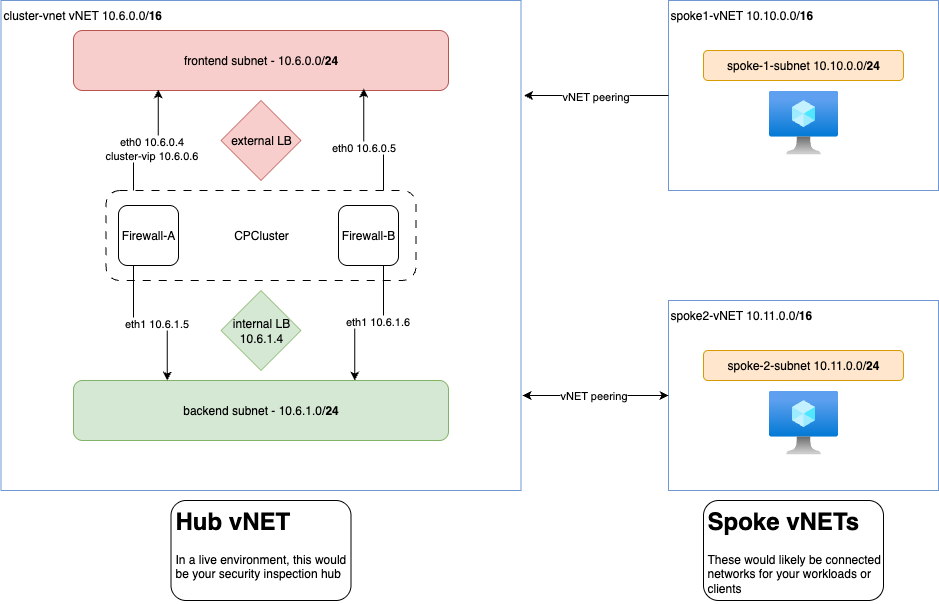

The diagram above was exported from draw.io. Its source (the exported page's mxGraphModel, read from the mxfile embedded in the PNG):
<mxGraphModel dx="1299" dy="856" grid="1" gridSize="10" guides="1" tooltips="1" connect="1" arrows="1" fold="1" page="1" pageScale="1" pageWidth="1920" pageHeight="1200" math="0" shadow="0">
  <root>
    <mxCell id="0" />
    <mxCell id="1" parent="0" />
    <mxCell id="Flgi8MQt5LZ1r3nGFen3-1" value="" style="rounded=0;whiteSpace=wrap;html=1;strokeColor=light-dark(#6F98D5,#6F98D5);" vertex="1" parent="1">
      <mxGeometry x="192.5" y="80" width="520" height="490" as="geometry" />
    </mxCell>
    <mxCell id="Flgi8MQt5LZ1r3nGFen3-4" value="frontend subnet - 10.6.0.0/&lt;b&gt;24&lt;/b&gt;" style="rounded=1;whiteSpace=wrap;html=1;fillColor=#f8cecc;strokeColor=#b85450;" vertex="1" parent="1">
      <mxGeometry x="265" y="110" width="375" height="60" as="geometry" />
    </mxCell>
    <mxCell id="Flgi8MQt5LZ1r3nGFen3-5" value="backend subnet - 10.6.1.0/&lt;b&gt;24&lt;/b&gt;" style="rounded=1;whiteSpace=wrap;html=1;fillColor=#d5e8d4;strokeColor=#82b366;" vertex="1" parent="1">
      <mxGeometry x="265" y="460" width="375" height="60" as="geometry" />
    </mxCell>
    <mxCell id="Flgi8MQt5LZ1r3nGFen3-10" value="internal LB&lt;div&gt;10.6.1.4&lt;/div&gt;" style="rhombus;whiteSpace=wrap;html=1;fillColor=#d5e8d4;strokeColor=#82b366;" vertex="1" parent="1">
      <mxGeometry x="412.5" y="370" width="80" height="80" as="geometry" />
    </mxCell>
    <mxCell id="Flgi8MQt5LZ1r3nGFen3-11" value="external LB" style="rhombus;whiteSpace=wrap;html=1;fillColor=#f8cecc;strokeColor=#b85450;" vertex="1" parent="1">
      <mxGeometry x="412.5" y="180" width="80" height="80" as="geometry" />
    </mxCell>
    <mxCell id="Flgi8MQt5LZ1r3nGFen3-13" style="edgeStyle=orthogonalEdgeStyle;rounded=0;orthogonalLoop=1;jettySize=auto;html=1;exitX=0.25;exitY=0;exitDx=0;exitDy=0;entryX=0.226;entryY=0.983;entryDx=0;entryDy=0;entryPerimeter=0;" edge="1" parent="1" source="Flgi8MQt5LZ1r3nGFen3-7" target="Flgi8MQt5LZ1r3nGFen3-4">
      <mxGeometry relative="1" as="geometry" />
    </mxCell>
    <mxCell id="Flgi8MQt5LZ1r3nGFen3-15" value="eth0 10.6.0.4&lt;div&gt;cluster-vip 10.6.0.6&lt;/div&gt;" style="edgeLabel;html=1;align=center;verticalAlign=middle;resizable=0;points=[];" vertex="1" connectable="0" parent="Flgi8MQt5LZ1r3nGFen3-13">
      <mxGeometry x="0.0608" relative="1" as="geometry">
        <mxPoint as="offset" />
      </mxGeometry>
    </mxCell>
    <mxCell id="Flgi8MQt5LZ1r3nGFen3-14" style="edgeStyle=orthogonalEdgeStyle;rounded=0;orthogonalLoop=1;jettySize=auto;html=1;exitX=0.75;exitY=0;exitDx=0;exitDy=0;entryX=0.774;entryY=0.967;entryDx=0;entryDy=0;entryPerimeter=0;" edge="1" parent="1" source="Flgi8MQt5LZ1r3nGFen3-8" target="Flgi8MQt5LZ1r3nGFen3-4">
      <mxGeometry relative="1" as="geometry" />
    </mxCell>
    <mxCell id="Flgi8MQt5LZ1r3nGFen3-16" value="eth0 10.6.0.5" style="edgeLabel;html=1;align=center;verticalAlign=middle;resizable=0;points=[];" vertex="1" connectable="0" parent="Flgi8MQt5LZ1r3nGFen3-14">
      <mxGeometry x="0.1464" y="1" relative="1" as="geometry">
        <mxPoint as="offset" />
      </mxGeometry>
    </mxCell>
    <mxCell id="Flgi8MQt5LZ1r3nGFen3-9" value="CPCluster" style="rounded=1;whiteSpace=wrap;html=1;dashed=1;dashPattern=8 8;" vertex="1" parent="1">
      <mxGeometry x="297.5" y="270" width="310" height="90" as="geometry" />
    </mxCell>
    <mxCell id="Flgi8MQt5LZ1r3nGFen3-18" style="edgeStyle=orthogonalEdgeStyle;rounded=0;orthogonalLoop=1;jettySize=auto;html=1;exitX=0.25;exitY=1;exitDx=0;exitDy=0;entryX=0.25;entryY=0;entryDx=0;entryDy=0;" edge="1" parent="1" source="Flgi8MQt5LZ1r3nGFen3-7" target="Flgi8MQt5LZ1r3nGFen3-5">
      <mxGeometry relative="1" as="geometry" />
    </mxCell>
    <mxCell id="Flgi8MQt5LZ1r3nGFen3-20" value="eth1 10.6.1.5" style="edgeLabel;html=1;align=center;verticalAlign=middle;resizable=0;points=[];" vertex="1" connectable="0" parent="Flgi8MQt5LZ1r3nGFen3-18">
      <mxGeometry x="0.082" y="1" relative="1" as="geometry">
        <mxPoint y="1" as="offset" />
      </mxGeometry>
    </mxCell>
    <mxCell id="Flgi8MQt5LZ1r3nGFen3-7" value="Firewall-A" style="rounded=1;whiteSpace=wrap;html=1;" vertex="1" parent="1">
      <mxGeometry x="310" y="285" width="60" height="60" as="geometry" />
    </mxCell>
    <mxCell id="Flgi8MQt5LZ1r3nGFen3-19" style="edgeStyle=orthogonalEdgeStyle;rounded=0;orthogonalLoop=1;jettySize=auto;html=1;exitX=0.75;exitY=1;exitDx=0;exitDy=0;entryX=0.75;entryY=0;entryDx=0;entryDy=0;" edge="1" parent="1" source="Flgi8MQt5LZ1r3nGFen3-8" target="Flgi8MQt5LZ1r3nGFen3-5">
      <mxGeometry relative="1" as="geometry" />
    </mxCell>
    <mxCell id="Flgi8MQt5LZ1r3nGFen3-21" value="eth1 10.6.1.6" style="edgeLabel;html=1;align=center;verticalAlign=middle;resizable=0;points=[];" vertex="1" connectable="0" parent="Flgi8MQt5LZ1r3nGFen3-19">
      <mxGeometry x="-0.1023" y="-3" relative="1" as="geometry">
        <mxPoint y="1" as="offset" />
      </mxGeometry>
    </mxCell>
    <mxCell id="Flgi8MQt5LZ1r3nGFen3-8" value="Firewall-B" style="rounded=1;whiteSpace=wrap;html=1;" vertex="1" parent="1">
      <mxGeometry x="530" y="285" width="60" height="60" as="geometry" />
    </mxCell>
    <mxCell id="Flgi8MQt5LZ1r3nGFen3-26" value="&lt;h1 style=&quot;margin-top: 0px;&quot;&gt;Hub vNET&lt;/h1&gt;&lt;div&gt;In a live environment, this would be your security inspection hub&lt;/div&gt;" style="text;html=1;whiteSpace=wrap;overflow=hidden;rounded=1;fillColor=default;strokeColor=default;perimeterSpacing=0;spacingLeft=2;spacingRight=2;" vertex="1" parent="1">
      <mxGeometry x="362.5" y="580" width="180" height="100" as="geometry" />
    </mxCell>
    <mxCell id="Flgi8MQt5LZ1r3nGFen3-27" value="" style="rounded=0;whiteSpace=wrap;html=1;strokeColor=light-dark(#6F98D5,#6F98D5);" vertex="1" parent="1">
      <mxGeometry x="860" y="80" width="270" height="190" as="geometry" />
    </mxCell>
    <mxCell id="Flgi8MQt5LZ1r3nGFen3-28" value="" style="rounded=0;whiteSpace=wrap;html=1;strokeColor=light-dark(#6F98D5,#6F98D5);" vertex="1" parent="1">
      <mxGeometry x="860" y="380" width="270" height="190" as="geometry" />
    </mxCell>
    <mxCell id="Flgi8MQt5LZ1r3nGFen3-29" value="&lt;h1 style=&quot;margin-top: 0px;&quot;&gt;Spoke vNETs&lt;/h1&gt;&lt;div&gt;These would likely be connected networks for your workloads or clients&lt;/div&gt;" style="text;html=1;whiteSpace=wrap;overflow=hidden;rounded=1;fillColor=default;strokeColor=default;perimeterSpacing=0;spacingLeft=2;spacingRight=2;" vertex="1" parent="1">
      <mxGeometry x="895" y="580" width="180" height="100" as="geometry" />
    </mxCell>
    <mxCell id="Flgi8MQt5LZ1r3nGFen3-30" value="spoke1-vNET 10.10.0.0/&lt;b&gt;16&lt;/b&gt;" style="text;html=1;align=left;verticalAlign=middle;whiteSpace=wrap;rounded=0;" vertex="1" parent="1">
      <mxGeometry x="860" y="80" width="170" height="30" as="geometry" />
    </mxCell>
    <mxCell id="Flgi8MQt5LZ1r3nGFen3-31" value="spoke2-vNET 10.11.0.0/&lt;b&gt;16&lt;/b&gt;&amp;nbsp;" style="text;html=1;align=left;verticalAlign=middle;whiteSpace=wrap;rounded=0;" vertex="1" parent="1">
      <mxGeometry x="860" y="380" width="180" height="30" as="geometry" />
    </mxCell>
    <mxCell id="Flgi8MQt5LZ1r3nGFen3-32" value="spoke-1-subnet 10.10.0.0/&lt;b&gt;24&lt;/b&gt;" style="rounded=1;whiteSpace=wrap;html=1;fillColor=#ffe6cc;strokeColor=#d79b00;" vertex="1" parent="1">
      <mxGeometry x="895" y="130" width="200" height="30" as="geometry" />
    </mxCell>
    <mxCell id="Flgi8MQt5LZ1r3nGFen3-34" value="spoke-2-subnet 10.11.0.0/&lt;b&gt;24&lt;/b&gt;" style="rounded=1;whiteSpace=wrap;html=1;fillColor=#ffe6cc;strokeColor=#d79b00;" vertex="1" parent="1">
      <mxGeometry x="895" y="430" width="200" height="30" as="geometry" />
    </mxCell>
    <mxCell id="Flgi8MQt5LZ1r3nGFen3-35" value="" style="image;aspect=fixed;html=1;points=[];align=center;fontSize=12;image=img/lib/azure2/compute/Virtual_Machine.svg;" vertex="1" parent="1">
      <mxGeometry x="960.5" y="170" width="69" height="64" as="geometry" />
    </mxCell>
    <mxCell id="Flgi8MQt5LZ1r3nGFen3-36" value="" style="image;aspect=fixed;html=1;points=[];align=center;fontSize=12;image=img/lib/azure2/compute/Virtual_Machine.svg;" vertex="1" parent="1">
      <mxGeometry x="960.5" y="470" width="69" height="64" as="geometry" />
    </mxCell>
    <mxCell id="Flgi8MQt5LZ1r3nGFen3-37" value="cluster-vnet vNET 10.6.0.0/&lt;b&gt;16&lt;/b&gt;" style="text;html=1;align=left;verticalAlign=middle;whiteSpace=wrap;rounded=0;" vertex="1" parent="1">
      <mxGeometry x="192.5" y="80" width="210" height="30" as="geometry" />
    </mxCell>
    <mxCell id="Flgi8MQt5LZ1r3nGFen3-39" style="edgeStyle=orthogonalEdgeStyle;rounded=0;orthogonalLoop=1;jettySize=auto;html=1;entryX=1.003;entryY=0.806;entryDx=0;entryDy=0;entryPerimeter=0;startArrow=classic;startFill=1;" edge="1" parent="1" source="Flgi8MQt5LZ1r3nGFen3-28" target="Flgi8MQt5LZ1r3nGFen3-1">
      <mxGeometry relative="1" as="geometry" />
    </mxCell>
    <mxCell id="Flgi8MQt5LZ1r3nGFen3-40" value="vNET peering" style="edgeLabel;html=1;align=center;verticalAlign=middle;resizable=0;points=[];" vertex="1" connectable="0" parent="Flgi8MQt5LZ1r3nGFen3-39">
      <mxGeometry x="0.042" y="-2" relative="1" as="geometry">
        <mxPoint y="2" as="offset" />
      </mxGeometry>
    </mxCell>
    <mxCell id="Flgi8MQt5LZ1r3nGFen3-42" style="edgeStyle=orthogonalEdgeStyle;rounded=0;orthogonalLoop=1;jettySize=auto;html=1;entryX=1.006;entryY=0.194;entryDx=0;entryDy=0;entryPerimeter=0;" edge="1" parent="1" source="Flgi8MQt5LZ1r3nGFen3-27" target="Flgi8MQt5LZ1r3nGFen3-1">
      <mxGeometry relative="1" as="geometry" />
    </mxCell>
    <mxCell id="Flgi8MQt5LZ1r3nGFen3-43" value="vNET peering" style="edgeLabel;html=1;align=center;verticalAlign=middle;resizable=0;points=[];" vertex="1" connectable="0" parent="Flgi8MQt5LZ1r3nGFen3-42">
      <mxGeometry x="0.0401" relative="1" as="geometry">
        <mxPoint as="offset" />
      </mxGeometry>
    </mxCell>
  </root>
</mxGraphModel>